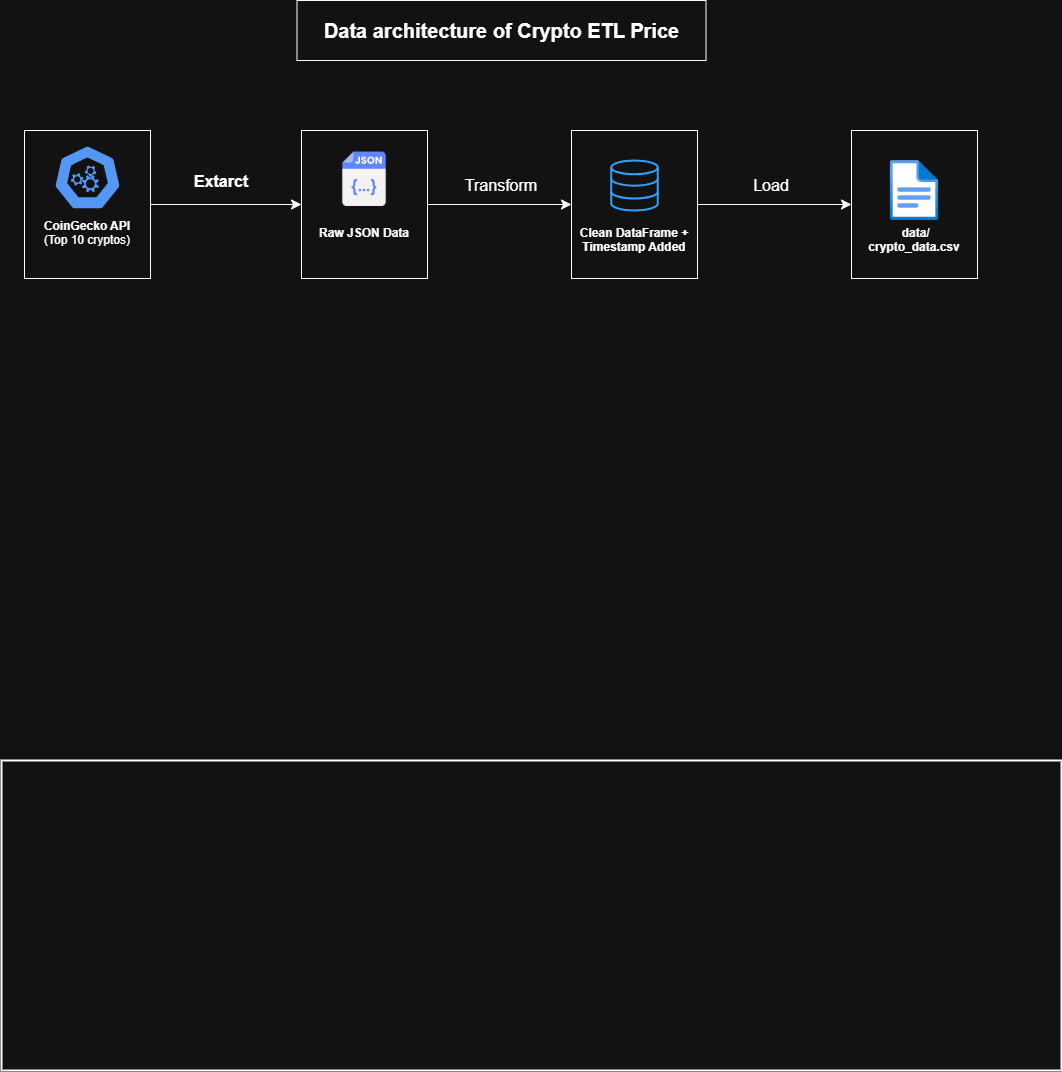

The diagram above was exported from draw.io. Its source (the exported page's mxGraphModel, read from the mxfile embedded in the PNG):
<mxGraphModel dx="1286" dy="1462" grid="1" gridSize="10" guides="1" tooltips="1" connect="1" arrows="1" fold="1" page="0" pageScale="1" pageWidth="850" pageHeight="1100" math="0" shadow="0">
  <root>
    <mxCell id="0" />
    <mxCell id="1" parent="0" />
    <mxCell id="xomycR1JyOJTPWd9-50L-11" edge="1" parent="1" source="xomycR1JyOJTPWd9-50L-1" style="edgeStyle=none;curved=1;rounded=0;orthogonalLoop=1;jettySize=auto;html=1;fontSize=12;startSize=8;endSize=8;" target="xomycR1JyOJTPWd9-50L-7" value="">
      <mxGeometry relative="1" as="geometry" />
    </mxCell>
    <mxCell id="xomycR1JyOJTPWd9-50L-1" parent="1" style="rounded=0;whiteSpace=wrap;html=1;" value="&lt;div&gt;&lt;b&gt;&lt;br&gt;&lt;/b&gt;&lt;/div&gt;&lt;b&gt;&lt;div&gt;&lt;b&gt;&lt;br&gt;&lt;/b&gt;&lt;/div&gt;&lt;div&gt;&lt;b&gt;&lt;br&gt;&lt;/b&gt;&lt;/div&gt;&lt;div&gt;&lt;b&gt;&lt;br&gt;&lt;/b&gt;&lt;/div&gt;CoinGecko API&lt;/b&gt;&lt;div&gt;(Top 10 cryptos)&lt;/div&gt;" vertex="1">
      <mxGeometry height="148" width="126" x="3" y="20" as="geometry" />
    </mxCell>
    <mxCell id="xomycR1JyOJTPWd9-50L-15" edge="1" parent="1" source="xomycR1JyOJTPWd9-50L-7" style="edgeStyle=none;curved=1;rounded=0;orthogonalLoop=1;jettySize=auto;html=1;entryX=0;entryY=0.5;entryDx=0;entryDy=0;fontSize=12;startSize=8;endSize=8;" target="xomycR1JyOJTPWd9-50L-13">
      <mxGeometry relative="1" as="geometry" />
    </mxCell>
    <mxCell id="xomycR1JyOJTPWd9-50L-7" parent="1" style="rounded=0;whiteSpace=wrap;html=1;" value="&lt;div&gt;&lt;b&gt;&lt;br&gt;&lt;/b&gt;&lt;/div&gt;&lt;b&gt;&lt;div&gt;&lt;b&gt;&lt;br&gt;&lt;/b&gt;&lt;/div&gt;&lt;div&gt;&lt;b&gt;&lt;br&gt;&lt;/b&gt;&lt;/div&gt;&lt;div&gt;&lt;br&gt;&lt;/div&gt;&lt;div&gt;&lt;br&gt;&lt;/div&gt;Raw JSON&amp;nbsp;&lt;/b&gt;&lt;b style=&quot;background-color: transparent; color: light-dark(rgb(0, 0, 0), rgb(255, 255, 255));&quot;&gt;Data&lt;/b&gt;&lt;div&gt;&lt;div&gt;&lt;br&gt;&lt;/div&gt;&lt;/div&gt;" vertex="1">
      <mxGeometry height="148" width="126" x="279.99999999999994" y="20" as="geometry" />
    </mxCell>
    <mxCell id="xomycR1JyOJTPWd9-50L-10" parent="1" style="shape=image;imageAspect=0;aspect=fixed;verticalLabelPosition=bottom;verticalAlign=top;image=https://cdn-icons-png.flaticon.com/512/11580/11580838.png;" value="" vertex="1">
      <mxGeometry height="64.5" width="64.5" x="310.75" y="36.5" as="geometry" />
    </mxCell>
    <mxCell id="xomycR1JyOJTPWd9-50L-12" parent="1" style="text;html=1;whiteSpace=wrap;strokeColor=none;fillColor=none;align=center;verticalAlign=middle;rounded=0;" value="&lt;b&gt;&lt;font style=&quot;font-size: 16px;&quot;&gt;Extarct&lt;/font&gt;&lt;/b&gt;" vertex="1">
      <mxGeometry height="30" width="80" x="160" y="55.5" as="geometry" />
    </mxCell>
    <mxCell id="xomycR1JyOJTPWd9-50L-21" edge="1" parent="1" source="xomycR1JyOJTPWd9-50L-13" style="edgeStyle=none;curved=1;rounded=0;orthogonalLoop=1;jettySize=auto;html=1;entryX=0;entryY=0.5;entryDx=0;entryDy=0;fontSize=12;startSize=8;endSize=8;" target="xomycR1JyOJTPWd9-50L-19">
      <mxGeometry relative="1" as="geometry" />
    </mxCell>
    <mxCell id="xomycR1JyOJTPWd9-50L-13" parent="1" style="rounded=0;whiteSpace=wrap;html=1;" value="&lt;div&gt;&lt;b&gt;&lt;font&gt;&lt;br&gt;&lt;/font&gt;&lt;/b&gt;&lt;/div&gt;&lt;div&gt;&lt;b&gt;&lt;font&gt;&lt;br&gt;&lt;/font&gt;&lt;/b&gt;&lt;/div&gt;&lt;div&gt;&lt;b&gt;&lt;font&gt;&lt;br&gt;&lt;/font&gt;&lt;/b&gt;&lt;/div&gt;&lt;div&gt;&lt;b&gt;&lt;font&gt;&lt;br&gt;&lt;/font&gt;&lt;/b&gt;&lt;/div&gt;&lt;div&gt;&lt;b&gt;&lt;font&gt;&lt;br&gt;&lt;/font&gt;&lt;/b&gt;&lt;/div&gt;&lt;span style=&quot;background-color: transparent; color: light-dark(rgb(0, 0, 0), rgb(255, 255, 255));&quot;&gt;&lt;b&gt;&lt;font&gt;&lt;div&gt;&lt;span style=&quot;background-color: transparent; color: light-dark(rgb(0, 0, 0), rgb(255, 255, 255));&quot;&gt;&lt;br&gt;&lt;/span&gt;&lt;/div&gt;Clean DataFrame&amp;nbsp;&lt;/font&gt;&lt;/b&gt;&lt;/span&gt;&lt;b style=&quot;background-color: transparent; color: light-dark(rgb(0, 0, 0), rgb(255, 255, 255));&quot;&gt;+&lt;/b&gt;&lt;div&gt;&lt;b style=&quot;background-color: transparent; color: light-dark(rgb(0, 0, 0), rgb(255, 255, 255));&quot;&gt;Timestamp Added&lt;/b&gt;&lt;div&gt;&lt;div&gt;&lt;div&gt;&lt;br&gt;&lt;/div&gt;&lt;/div&gt;&lt;/div&gt;&lt;/div&gt;" vertex="1">
      <mxGeometry height="148" width="126" x="550" y="20" as="geometry" />
    </mxCell>
    <mxCell id="xomycR1JyOJTPWd9-50L-16" parent="1" style="text;html=1;whiteSpace=wrap;strokeColor=none;fillColor=none;align=center;verticalAlign=middle;rounded=0;fontSize=16;" value="Transform" vertex="1">
      <mxGeometry height="30" width="60" x="450" y="60" as="geometry" />
    </mxCell>
    <mxCell id="xomycR1JyOJTPWd9-50L-19" parent="1" style="rounded=0;whiteSpace=wrap;html=1;" value="&lt;div&gt;&lt;b&gt;&lt;font&gt;&lt;br&gt;&lt;/font&gt;&lt;/b&gt;&lt;/div&gt;&lt;div&gt;&lt;b&gt;&lt;font&gt;&lt;br&gt;&lt;/font&gt;&lt;/b&gt;&lt;/div&gt;&lt;div&gt;&lt;b&gt;&lt;font&gt;&lt;br&gt;&lt;/font&gt;&lt;/b&gt;&lt;/div&gt;&lt;div&gt;&lt;b&gt;&lt;font&gt;&lt;br&gt;&lt;/font&gt;&lt;/b&gt;&lt;/div&gt;&lt;div&gt;&lt;b&gt;&lt;font&gt;&lt;br&gt;&lt;/font&gt;&lt;/b&gt;&lt;/div&gt;&lt;span style=&quot;background-color: transparent; color: light-dark(rgb(0, 0, 0), rgb(255, 255, 255));&quot;&gt;&lt;b&gt;&lt;font&gt;&lt;div&gt;&lt;span style=&quot;background-color: transparent; color: light-dark(rgb(0, 0, 0), rgb(255, 255, 255));&quot;&gt;&lt;br&gt;&lt;/span&gt;&lt;/div&gt;&lt;font&gt;&amp;nbsp;data/&lt;/font&gt;&lt;/font&gt;&lt;/b&gt;&lt;/span&gt;&lt;div&gt;&lt;span style=&quot;background-color: transparent; color: light-dark(rgb(0, 0, 0), rgb(255, 255, 255));&quot;&gt;&lt;b&gt;&lt;font&gt;&lt;font&gt;crypto_data.csv&lt;/font&gt;&lt;/font&gt;&lt;/b&gt;&lt;/span&gt;&lt;div&gt;&lt;div&gt;&lt;div&gt;&lt;div&gt;&lt;br&gt;&lt;/div&gt;&lt;/div&gt;&lt;/div&gt;&lt;/div&gt;&lt;/div&gt;" vertex="1">
      <mxGeometry height="148" width="126" x="830" y="20" as="geometry" />
    </mxCell>
    <mxCell id="xomycR1JyOJTPWd9-50L-22" parent="1" style="text;html=1;whiteSpace=wrap;strokeColor=none;fillColor=none;align=center;verticalAlign=middle;rounded=0;fontSize=16;" value="Load" vertex="1">
      <mxGeometry height="30" width="60" x="720" y="60" as="geometry" />
    </mxCell>
    <mxCell id="xomycR1JyOJTPWd9-50L-24" parent="1" style="rounded=0;whiteSpace=wrap;html=1;fillColor=none;strokeWidth=2;" value="" vertex="1">
      <mxGeometry height="310" width="1060" x="-20" y="650" as="geometry" />
    </mxCell>
    <mxCell id="xomycR1JyOJTPWd9-50L-25" parent="1" style="rounded=0;whiteSpace=wrap;html=1;" value="&lt;b&gt;&lt;font style=&quot;font-size: 20px;&quot;&gt;Data architecture of Crypto ETL Price&lt;/font&gt;&lt;/b&gt;" vertex="1">
      <mxGeometry height="60" width="409" x="275.5" y="-110" as="geometry" />
    </mxCell>
    <mxCell id="xomycR1JyOJTPWd9-50L-27" parent="1" style="aspect=fixed;sketch=0;html=1;dashed=0;whitespace=wrap;verticalLabelPosition=bottom;verticalAlign=top;fillColor=#2875E2;strokeColor=#ffffff;points=[[0.005,0.63,0],[0.1,0.2,0],[0.9,0.2,0],[0.5,0,0],[0.995,0.63,0],[0.72,0.99,0],[0.5,1,0],[0.28,0.99,0]];shape=mxgraph.kubernetes.icon2;prIcon=api" value="" vertex="1">
      <mxGeometry height="68" width="67.83" x="32.08" y="33" as="geometry" />
    </mxCell>
    <mxCell id="xomycR1JyOJTPWd9-50L-28" parent="1" style="html=1;verticalLabelPosition=bottom;align=center;labelBackgroundColor=#ffffff;verticalAlign=top;strokeWidth=2;strokeColor=#0080F0;shadow=0;dashed=0;shape=mxgraph.ios7.icons.data;" value="" vertex="1">
      <mxGeometry height="50" width="46.5" x="589.75" y="50" as="geometry" />
    </mxCell>
    <mxCell id="xomycR1JyOJTPWd9-50L-29" parent="1" style="image;aspect=fixed;html=1;points=[];align=center;fontSize=12;image=img/lib/azure2/general/File.svg;" value="" vertex="1">
      <mxGeometry height="60" width="48.7" x="868.65" y="50" as="geometry" />
    </mxCell>
  </root>
</mxGraphModel>